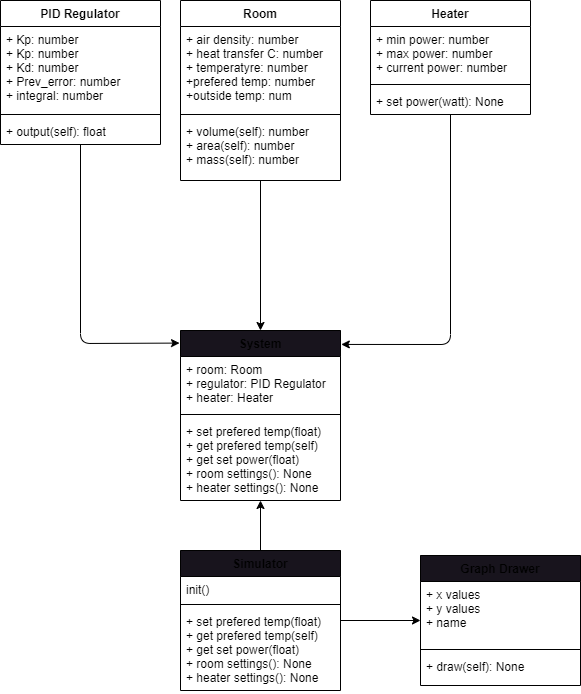

The diagram above was exported from draw.io. Its source (the exported page's mxGraphModel, read from the mxfile embedded in the PNG):
<mxGraphModel dx="1062" dy="1198" grid="1" gridSize="10" guides="1" tooltips="1" connect="1" arrows="1" fold="1" page="1" pageScale="1" pageWidth="850" pageHeight="1100" math="0" shadow="0">
  <root>
    <mxCell id="0" />
    <mxCell id="1" parent="0" />
    <mxCell id="29" style="edgeStyle=none;html=1;entryX=-0.006;entryY=0.074;entryDx=0;entryDy=0;entryPerimeter=0;" edge="1" parent="1" source="2" target="19">
      <mxGeometry relative="1" as="geometry">
        <Array as="points">
          <mxPoint x="130" y="363" />
        </Array>
      </mxGeometry>
    </mxCell>
    <mxCell id="2" value="PID Regulator" style="swimlane;fontStyle=1;align=center;verticalAlign=top;childLayout=stackLayout;horizontal=1;startSize=26;horizontalStack=0;resizeParent=1;resizeParentMax=0;resizeLast=0;collapsible=1;marginBottom=0;" vertex="1" parent="1">
      <mxGeometry x="50" y="20" width="160" height="144" as="geometry" />
    </mxCell>
    <mxCell id="3" value="+ Kp: number&#10;+ Kp: number&#10;+ Kd: number&#10;+ Prev_error: number&#10;+ integral: number" style="text;strokeColor=none;fillColor=none;align=left;verticalAlign=top;spacingLeft=4;spacingRight=4;overflow=hidden;rotatable=0;points=[[0,0.5],[1,0.5]];portConstraint=eastwest;" vertex="1" parent="2">
      <mxGeometry y="26" width="160" height="84" as="geometry" />
    </mxCell>
    <mxCell id="4" value="" style="line;strokeWidth=1;fillColor=none;align=left;verticalAlign=middle;spacingTop=-1;spacingLeft=3;spacingRight=3;rotatable=0;labelPosition=right;points=[];portConstraint=eastwest;strokeColor=inherit;" vertex="1" parent="2">
      <mxGeometry y="110" width="160" height="8" as="geometry" />
    </mxCell>
    <mxCell id="5" value="+ output(self): float" style="text;strokeColor=none;fillColor=none;align=left;verticalAlign=top;spacingLeft=4;spacingRight=4;overflow=hidden;rotatable=0;points=[[0,0.5],[1,0.5]];portConstraint=eastwest;" vertex="1" parent="2">
      <mxGeometry y="118" width="160" height="26" as="geometry" />
    </mxCell>
    <mxCell id="23" value="" style="edgeStyle=none;html=1;" edge="1" parent="1" source="6" target="19">
      <mxGeometry relative="1" as="geometry" />
    </mxCell>
    <mxCell id="6" value="Room" style="swimlane;fontStyle=1;align=center;verticalAlign=top;childLayout=stackLayout;horizontal=1;startSize=26;horizontalStack=0;resizeParent=1;resizeParentMax=0;resizeLast=0;collapsible=1;marginBottom=0;" vertex="1" parent="1">
      <mxGeometry x="230" y="20" width="160" height="180" as="geometry" />
    </mxCell>
    <mxCell id="7" value="+ air density: number&#10;+ heat transfer C: number&#10;+ temperatyre: number&#10;+prefered temp: number&#10;+outside temp: num" style="text;strokeColor=none;fillColor=none;align=left;verticalAlign=top;spacingLeft=4;spacingRight=4;overflow=hidden;rotatable=0;points=[[0,0.5],[1,0.5]];portConstraint=eastwest;" vertex="1" parent="6">
      <mxGeometry y="26" width="160" height="84" as="geometry" />
    </mxCell>
    <mxCell id="8" value="" style="line;strokeWidth=1;fillColor=none;align=left;verticalAlign=middle;spacingTop=-1;spacingLeft=3;spacingRight=3;rotatable=0;labelPosition=right;points=[];portConstraint=eastwest;strokeColor=inherit;" vertex="1" parent="6">
      <mxGeometry y="110" width="160" height="8" as="geometry" />
    </mxCell>
    <mxCell id="9" value="+ volume(self): number&#10;+ area(self): number&#10;+ mass(self): number" style="text;strokeColor=none;fillColor=none;align=left;verticalAlign=top;spacingLeft=4;spacingRight=4;overflow=hidden;rotatable=0;points=[[0,0.5],[1,0.5]];portConstraint=eastwest;" vertex="1" parent="6">
      <mxGeometry y="118" width="160" height="62" as="geometry" />
    </mxCell>
    <mxCell id="30" style="edgeStyle=none;html=1;entryX=1.005;entryY=0.082;entryDx=0;entryDy=0;entryPerimeter=0;" edge="1" parent="1" source="10" target="19">
      <mxGeometry relative="1" as="geometry">
        <Array as="points">
          <mxPoint x="500" y="364" />
        </Array>
      </mxGeometry>
    </mxCell>
    <mxCell id="10" value="Heater" style="swimlane;fontStyle=1;align=center;verticalAlign=top;childLayout=stackLayout;horizontal=1;startSize=26;horizontalStack=0;resizeParent=1;resizeParentMax=0;resizeLast=0;collapsible=1;marginBottom=0;" vertex="1" parent="1">
      <mxGeometry x="420" y="20" width="160" height="114" as="geometry" />
    </mxCell>
    <mxCell id="11" value="+ min power: number&#10;+ max power: number&#10;+ current power: number" style="text;strokeColor=none;fillColor=none;align=left;verticalAlign=top;spacingLeft=4;spacingRight=4;overflow=hidden;rotatable=0;points=[[0,0.5],[1,0.5]];portConstraint=eastwest;" vertex="1" parent="10">
      <mxGeometry y="26" width="160" height="54" as="geometry" />
    </mxCell>
    <mxCell id="12" value="" style="line;strokeWidth=1;fillColor=none;align=left;verticalAlign=middle;spacingTop=-1;spacingLeft=3;spacingRight=3;rotatable=0;labelPosition=right;points=[];portConstraint=eastwest;strokeColor=inherit;" vertex="1" parent="10">
      <mxGeometry y="80" width="160" height="8" as="geometry" />
    </mxCell>
    <mxCell id="13" value="+ set power(watt): None" style="text;strokeColor=none;fillColor=none;align=left;verticalAlign=top;spacingLeft=4;spacingRight=4;overflow=hidden;rotatable=0;points=[[0,0.5],[1,0.5]];portConstraint=eastwest;" vertex="1" parent="10">
      <mxGeometry y="88" width="160" height="26" as="geometry" />
    </mxCell>
    <mxCell id="28" value="" style="edgeStyle=none;html=1;" edge="1" parent="1" source="24" target="19">
      <mxGeometry relative="1" as="geometry" />
    </mxCell>
    <mxCell id="19" value="System" style="swimlane;fontStyle=1;align=center;verticalAlign=top;childLayout=stackLayout;horizontal=1;startSize=26;horizontalStack=0;resizeParent=1;resizeParentMax=0;resizeLast=0;collapsible=1;marginBottom=0;fillColor=rgb(24, 20, 29);" vertex="1" parent="1">
      <mxGeometry x="230" y="350" width="160" height="170" as="geometry" />
    </mxCell>
    <mxCell id="20" value="+ room: Room&#10;+ regulator: PID Regulator&#10;+ heater: Heater" style="text;strokeColor=none;fillColor=none;align=left;verticalAlign=top;spacingLeft=4;spacingRight=4;overflow=hidden;rotatable=0;points=[[0,0.5],[1,0.5]];portConstraint=eastwest;" vertex="1" parent="19">
      <mxGeometry y="26" width="160" height="54" as="geometry" />
    </mxCell>
    <mxCell id="21" value="" style="line;strokeWidth=1;fillColor=none;align=left;verticalAlign=middle;spacingTop=-1;spacingLeft=3;spacingRight=3;rotatable=0;labelPosition=right;points=[];portConstraint=eastwest;strokeColor=inherit;" vertex="1" parent="19">
      <mxGeometry y="80" width="160" height="8" as="geometry" />
    </mxCell>
    <mxCell id="22" value="+ set prefered temp(float)&#10;+ get prefered temp(self)&#10;+ get set power(float)&#10;+ room settings(): None&#10;+ heater settings(): None&#10;" style="text;strokeColor=none;fillColor=none;align=left;verticalAlign=top;spacingLeft=4;spacingRight=4;overflow=hidden;rotatable=0;points=[[0,0.5],[1,0.5]];portConstraint=eastwest;" vertex="1" parent="19">
      <mxGeometry y="88" width="160" height="82" as="geometry" />
    </mxCell>
    <mxCell id="35" value="" style="edgeStyle=none;html=1;" edge="1" parent="1" source="24" target="31">
      <mxGeometry relative="1" as="geometry" />
    </mxCell>
    <mxCell id="24" value="Simulator" style="swimlane;fontStyle=1;align=center;verticalAlign=top;childLayout=stackLayout;horizontal=1;startSize=26;horizontalStack=0;resizeParent=1;resizeParentMax=0;resizeLast=0;collapsible=1;marginBottom=0;fillColor=rgb(24, 20, 29);" vertex="1" parent="1">
      <mxGeometry x="230" y="570" width="160" height="140" as="geometry" />
    </mxCell>
    <mxCell id="25" value="init()" style="text;strokeColor=none;fillColor=none;align=left;verticalAlign=top;spacingLeft=4;spacingRight=4;overflow=hidden;rotatable=0;points=[[0,0.5],[1,0.5]];portConstraint=eastwest;" vertex="1" parent="24">
      <mxGeometry y="26" width="160" height="24" as="geometry" />
    </mxCell>
    <mxCell id="26" value="" style="line;strokeWidth=1;fillColor=none;align=left;verticalAlign=middle;spacingTop=-1;spacingLeft=3;spacingRight=3;rotatable=0;labelPosition=right;points=[];portConstraint=eastwest;strokeColor=inherit;" vertex="1" parent="24">
      <mxGeometry y="50" width="160" height="8" as="geometry" />
    </mxCell>
    <mxCell id="27" value="+ set prefered temp(float)&#10;+ get prefered temp(self)&#10;+ get set power(float)&#10;+ room settings(): None&#10;+ heater settings(): None&#10;" style="text;strokeColor=none;fillColor=none;align=left;verticalAlign=top;spacingLeft=4;spacingRight=4;overflow=hidden;rotatable=0;points=[[0,0.5],[1,0.5]];portConstraint=eastwest;" vertex="1" parent="24">
      <mxGeometry y="58" width="160" height="82" as="geometry" />
    </mxCell>
    <mxCell id="31" value="Graph Drawer" style="swimlane;fontStyle=1;align=center;verticalAlign=top;childLayout=stackLayout;horizontal=1;startSize=26;horizontalStack=0;resizeParent=1;resizeParentMax=0;resizeLast=0;collapsible=1;marginBottom=0;fillColor=rgb(24, 20, 29);" vertex="1" parent="1">
      <mxGeometry x="470" y="575" width="160" height="130" as="geometry" />
    </mxCell>
    <mxCell id="32" value="+ x values&#10;+ y values&#10;+ name" style="text;strokeColor=none;fillColor=none;align=left;verticalAlign=top;spacingLeft=4;spacingRight=4;overflow=hidden;rotatable=0;points=[[0,0.5],[1,0.5]];portConstraint=eastwest;" vertex="1" parent="31">
      <mxGeometry y="26" width="160" height="64" as="geometry" />
    </mxCell>
    <mxCell id="33" value="" style="line;strokeWidth=1;fillColor=none;align=left;verticalAlign=middle;spacingTop=-1;spacingLeft=3;spacingRight=3;rotatable=0;labelPosition=right;points=[];portConstraint=eastwest;strokeColor=inherit;" vertex="1" parent="31">
      <mxGeometry y="90" width="160" height="8" as="geometry" />
    </mxCell>
    <mxCell id="34" value="+ draw(self): None" style="text;strokeColor=none;fillColor=none;align=left;verticalAlign=top;spacingLeft=4;spacingRight=4;overflow=hidden;rotatable=0;points=[[0,0.5],[1,0.5]];portConstraint=eastwest;" vertex="1" parent="31">
      <mxGeometry y="98" width="160" height="32" as="geometry" />
    </mxCell>
  </root>
</mxGraphModel>